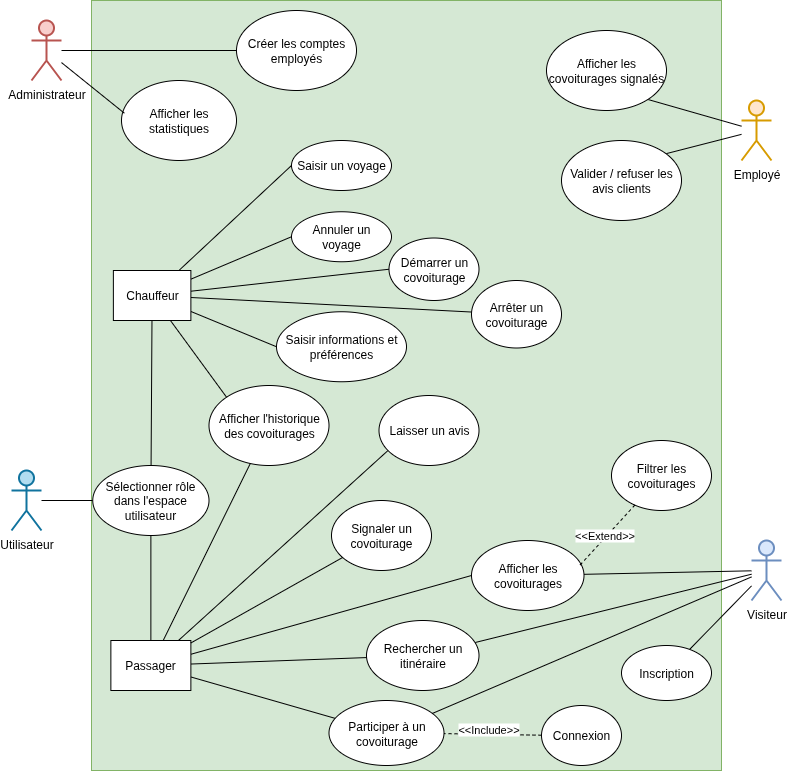

The diagram above was exported from draw.io. Its source (the exported page's mxGraphModel, read from the mxfile embedded in the PNG):
<mxGraphModel dx="2210" dy="759" grid="1" gridSize="10" guides="1" tooltips="1" connect="1" arrows="1" fold="1" page="1" pageScale="1" pageWidth="850" pageHeight="1100" math="0" shadow="0">
  <root>
    <mxCell id="0" />
    <mxCell id="1" parent="0" />
    <mxCell id="3539Zm8ED8rxFQERCbWV-19" value="" style="rounded=0;whiteSpace=wrap;html=1;fillColor=#d5e8d4;strokeColor=#82b366;" parent="1" vertex="1">
      <mxGeometry x="80" y="110" width="630" height="770" as="geometry" />
    </mxCell>
    <mxCell id="3539Zm8ED8rxFQERCbWV-50" style="rounded=0;orthogonalLoop=1;jettySize=auto;html=1;entryX=0;entryY=0.5;entryDx=0;entryDy=0;endArrow=none;endFill=0;" parent="1" source="3539Zm8ED8rxFQERCbWV-1" target="3539Zm8ED8rxFQERCbWV-10" edge="1">
      <mxGeometry relative="1" as="geometry" />
    </mxCell>
    <mxCell id="3539Zm8ED8rxFQERCbWV-1" value="Administrateur" style="shape=umlActor;verticalLabelPosition=bottom;verticalAlign=top;html=1;outlineConnect=0;fillColor=#f8cecc;strokeColor=#b85450;shadow=0;strokeWidth=2;" parent="1" vertex="1">
      <mxGeometry x="20" y="130" width="30" height="60" as="geometry" />
    </mxCell>
    <mxCell id="3539Zm8ED8rxFQERCbWV-21" value="" style="rounded=0;orthogonalLoop=1;jettySize=auto;html=1;endArrow=none;endFill=0;" parent="1" source="3539Zm8ED8rxFQERCbWV-4" target="3539Zm8ED8rxFQERCbWV-16" edge="1">
      <mxGeometry relative="1" as="geometry" />
    </mxCell>
    <mxCell id="3539Zm8ED8rxFQERCbWV-24" style="rounded=0;orthogonalLoop=1;jettySize=auto;html=1;endArrow=none;endFill=0;" parent="1" source="3539Zm8ED8rxFQERCbWV-4" target="3539Zm8ED8rxFQERCbWV-7" edge="1">
      <mxGeometry relative="1" as="geometry" />
    </mxCell>
    <mxCell id="3539Zm8ED8rxFQERCbWV-25" style="rounded=0;orthogonalLoop=1;jettySize=auto;html=1;endArrow=none;endFill=0;" parent="1" source="3539Zm8ED8rxFQERCbWV-4" target="3539Zm8ED8rxFQERCbWV-13" edge="1">
      <mxGeometry relative="1" as="geometry" />
    </mxCell>
    <mxCell id="3539Zm8ED8rxFQERCbWV-31" style="rounded=0;orthogonalLoop=1;jettySize=auto;html=1;endArrow=none;endFill=0;" parent="1" source="3539Zm8ED8rxFQERCbWV-4" target="3539Zm8ED8rxFQERCbWV-15" edge="1">
      <mxGeometry relative="1" as="geometry" />
    </mxCell>
    <mxCell id="3539Zm8ED8rxFQERCbWV-4" value="Visiteur" style="shape=umlActor;verticalLabelPosition=bottom;verticalAlign=top;html=1;outlineConnect=0;fillColor=#dae8fc;strokeColor=#6c8ebf;strokeWidth=2;" parent="1" vertex="1">
      <mxGeometry x="740" y="650" width="30" height="60" as="geometry" />
    </mxCell>
    <mxCell id="3539Zm8ED8rxFQERCbWV-63" style="rounded=0;orthogonalLoop=1;jettySize=auto;html=1;endArrow=none;endFill=0;" parent="1" source="3539Zm8ED8rxFQERCbWV-5" target="3539Zm8ED8rxFQERCbWV-38" edge="1">
      <mxGeometry relative="1" as="geometry" />
    </mxCell>
    <mxCell id="3539Zm8ED8rxFQERCbWV-5" value="Utilisateur" style="shape=umlActor;verticalLabelPosition=bottom;verticalAlign=top;html=1;outlineConnect=0;fillColor=#b1ddf0;strokeColor=#10739e;strokeWidth=2;" parent="1" vertex="1">
      <mxGeometry y="580" width="30" height="60" as="geometry" />
    </mxCell>
    <mxCell id="3539Zm8ED8rxFQERCbWV-32" style="rounded=0;orthogonalLoop=1;jettySize=auto;html=1;entryX=0;entryY=0.5;entryDx=0;entryDy=0;endArrow=none;endFill=0;" parent="1" source="3539Zm8ED8rxFQERCbWV-6" target="3539Zm8ED8rxFQERCbWV-12" edge="1">
      <mxGeometry relative="1" as="geometry" />
    </mxCell>
    <mxCell id="3539Zm8ED8rxFQERCbWV-33" style="rounded=0;orthogonalLoop=1;jettySize=auto;html=1;entryX=0;entryY=0.5;entryDx=0;entryDy=0;endArrow=none;endFill=0;" parent="1" source="3539Zm8ED8rxFQERCbWV-6" target="3539Zm8ED8rxFQERCbWV-11" edge="1">
      <mxGeometry relative="1" as="geometry" />
    </mxCell>
    <mxCell id="3539Zm8ED8rxFQERCbWV-6" value="Employé" style="shape=umlActor;verticalLabelPosition=bottom;verticalAlign=top;html=1;outlineConnect=0;fillColor=#ffe6cc;strokeColor=#d79b00;strokeWidth=2;" parent="1" vertex="1">
      <mxGeometry x="730" y="210" width="30" height="60" as="geometry" />
    </mxCell>
    <mxCell id="3539Zm8ED8rxFQERCbWV-7" value="Rechercher un itinéraire" style="ellipse;whiteSpace=wrap;html=1;" parent="1" vertex="1">
      <mxGeometry x="355" y="730" width="112.5" height="70" as="geometry" />
    </mxCell>
    <mxCell id="3539Zm8ED8rxFQERCbWV-8" value="Afficher les statistiques" style="ellipse;whiteSpace=wrap;html=1;" parent="1" vertex="1">
      <mxGeometry x="110" y="190" width="115" height="80" as="geometry" />
    </mxCell>
    <mxCell id="3539Zm8ED8rxFQERCbWV-10" value="Créer les comptes employés" style="ellipse;whiteSpace=wrap;html=1;" parent="1" vertex="1">
      <mxGeometry x="225" y="120" width="120" height="80" as="geometry" />
    </mxCell>
    <mxCell id="3539Zm8ED8rxFQERCbWV-11" value="Valider / refuser les avis clients" style="ellipse;whiteSpace=wrap;html=1;" parent="1" vertex="1">
      <mxGeometry x="550" y="250" width="120" height="80" as="geometry" />
    </mxCell>
    <mxCell id="3539Zm8ED8rxFQERCbWV-12" value="Afficher les covoiturages signalés" style="ellipse;whiteSpace=wrap;html=1;" parent="1" vertex="1">
      <mxGeometry x="535" y="140" width="120" height="80" as="geometry" />
    </mxCell>
    <mxCell id="3539Zm8ED8rxFQERCbWV-13" value="Afficher les covoiturages" style="ellipse;whiteSpace=wrap;html=1;" parent="1" vertex="1">
      <mxGeometry x="460" y="650" width="112.5" height="70" as="geometry" />
    </mxCell>
    <mxCell id="3539Zm8ED8rxFQERCbWV-14" value="Filtrer les covoiturages" style="ellipse;whiteSpace=wrap;html=1;" parent="1" vertex="1">
      <mxGeometry x="600" y="550" width="100" height="70" as="geometry" />
    </mxCell>
    <mxCell id="3539Zm8ED8rxFQERCbWV-15" value="Participer à un covoiturage" style="ellipse;whiteSpace=wrap;html=1;" parent="1" vertex="1">
      <mxGeometry x="317.5" y="810" width="115" height="65" as="geometry" />
    </mxCell>
    <mxCell id="3539Zm8ED8rxFQERCbWV-16" value="Inscription" style="ellipse;whiteSpace=wrap;html=1;" parent="1" vertex="1">
      <mxGeometry x="610" y="755" width="90" height="55" as="geometry" />
    </mxCell>
    <mxCell id="3539Zm8ED8rxFQERCbWV-26" style="rounded=0;orthogonalLoop=1;jettySize=auto;html=1;endArrow=none;endFill=0;dashed=1;" parent="1" source="3539Zm8ED8rxFQERCbWV-17" target="3539Zm8ED8rxFQERCbWV-15" edge="1">
      <mxGeometry relative="1" as="geometry" />
    </mxCell>
    <mxCell id="3539Zm8ED8rxFQERCbWV-27" value="&amp;lt;&amp;lt;Include&amp;gt;&amp;gt;" style="edgeLabel;html=1;align=center;verticalAlign=middle;resizable=0;points=[];" parent="3539Zm8ED8rxFQERCbWV-26" vertex="1" connectable="0">
      <mxGeometry x="0.1046" y="-5" relative="1" as="geometry">
        <mxPoint as="offset" />
      </mxGeometry>
    </mxCell>
    <mxCell id="3539Zm8ED8rxFQERCbWV-17" value="Connexion" style="ellipse;whiteSpace=wrap;html=1;" parent="1" vertex="1">
      <mxGeometry x="530" y="815" width="80" height="60" as="geometry" />
    </mxCell>
    <mxCell id="3539Zm8ED8rxFQERCbWV-29" style="rounded=0;orthogonalLoop=1;jettySize=auto;html=1;entryX=0.953;entryY=0.372;entryDx=0;entryDy=0;endArrow=none;endFill=0;dashed=1;entryPerimeter=0;" parent="1" source="3539Zm8ED8rxFQERCbWV-14" target="3539Zm8ED8rxFQERCbWV-13" edge="1">
      <mxGeometry relative="1" as="geometry" />
    </mxCell>
    <mxCell id="3539Zm8ED8rxFQERCbWV-36" value="&amp;lt;&amp;lt;Extend&amp;gt;&amp;gt;" style="edgeLabel;html=1;align=center;verticalAlign=middle;resizable=0;points=[];" parent="3539Zm8ED8rxFQERCbWV-29" vertex="1" connectable="0">
      <mxGeometry x="0.0269" y="-3" relative="1" as="geometry">
        <mxPoint as="offset" />
      </mxGeometry>
    </mxCell>
    <mxCell id="3539Zm8ED8rxFQERCbWV-65" style="rounded=0;orthogonalLoop=1;jettySize=auto;html=1;endArrow=none;endFill=0;" parent="1" source="3539Zm8ED8rxFQERCbWV-38" target="3539Zm8ED8rxFQERCbWV-42" edge="1">
      <mxGeometry relative="1" as="geometry" />
    </mxCell>
    <mxCell id="3539Zm8ED8rxFQERCbWV-66" style="rounded=0;orthogonalLoop=1;jettySize=auto;html=1;entryX=0.5;entryY=0;entryDx=0;entryDy=0;endArrow=none;endFill=0;" parent="1" source="3539Zm8ED8rxFQERCbWV-38" target="3539Zm8ED8rxFQERCbWV-43" edge="1">
      <mxGeometry relative="1" as="geometry" />
    </mxCell>
    <mxCell id="3539Zm8ED8rxFQERCbWV-38" value="Sélectionner rôle dans l'espace utilisateur" style="ellipse;whiteSpace=wrap;html=1;" parent="1" vertex="1">
      <mxGeometry x="81.25" y="575" width="116.25" height="70" as="geometry" />
    </mxCell>
    <mxCell id="3539Zm8ED8rxFQERCbWV-39" value="Saisir un voyage" style="ellipse;whiteSpace=wrap;html=1;" parent="1" vertex="1">
      <mxGeometry x="280" y="250" width="100" height="50" as="geometry" />
    </mxCell>
    <mxCell id="3539Zm8ED8rxFQERCbWV-40" value="Saisir informations et préférences" style="ellipse;whiteSpace=wrap;html=1;" parent="1" vertex="1">
      <mxGeometry x="265" y="421.25" width="130" height="70" as="geometry" />
    </mxCell>
    <mxCell id="3539Zm8ED8rxFQERCbWV-41" value="Afficher l'historique des covoiturages" style="ellipse;whiteSpace=wrap;html=1;" parent="1" vertex="1">
      <mxGeometry x="197.5" y="495" width="120" height="80" as="geometry" />
    </mxCell>
    <mxCell id="3539Zm8ED8rxFQERCbWV-49" style="rounded=0;orthogonalLoop=1;jettySize=auto;html=1;entryX=0;entryY=0.5;entryDx=0;entryDy=0;endArrow=none;endFill=0;" parent="1" source="3539Zm8ED8rxFQERCbWV-42" target="3539Zm8ED8rxFQERCbWV-40" edge="1">
      <mxGeometry relative="1" as="geometry" />
    </mxCell>
    <mxCell id="3539Zm8ED8rxFQERCbWV-56" style="rounded=0;orthogonalLoop=1;jettySize=auto;html=1;entryX=0;entryY=0.5;entryDx=0;entryDy=0;endArrow=none;endFill=0;" parent="1" source="3539Zm8ED8rxFQERCbWV-42" target="3539Zm8ED8rxFQERCbWV-39" edge="1">
      <mxGeometry relative="1" as="geometry" />
    </mxCell>
    <mxCell id="3539Zm8ED8rxFQERCbWV-57" style="rounded=0;orthogonalLoop=1;jettySize=auto;html=1;entryX=0;entryY=0.5;entryDx=0;entryDy=0;endArrow=none;endFill=0;" parent="1" source="3539Zm8ED8rxFQERCbWV-42" target="3539Zm8ED8rxFQERCbWV-54" edge="1">
      <mxGeometry relative="1" as="geometry" />
    </mxCell>
    <mxCell id="3539Zm8ED8rxFQERCbWV-70" style="rounded=0;orthogonalLoop=1;jettySize=auto;html=1;endArrow=none;endFill=0;" parent="1" source="3539Zm8ED8rxFQERCbWV-42" target="3539Zm8ED8rxFQERCbWV-69" edge="1">
      <mxGeometry relative="1" as="geometry" />
    </mxCell>
    <mxCell id="3539Zm8ED8rxFQERCbWV-71" style="rounded=0;orthogonalLoop=1;jettySize=auto;html=1;entryX=0;entryY=0.5;entryDx=0;entryDy=0;endArrow=none;endFill=0;" parent="1" source="3539Zm8ED8rxFQERCbWV-42" target="3539Zm8ED8rxFQERCbWV-68" edge="1">
      <mxGeometry relative="1" as="geometry" />
    </mxCell>
    <mxCell id="3539Zm8ED8rxFQERCbWV-74" style="rounded=0;orthogonalLoop=1;jettySize=auto;html=1;entryX=0;entryY=0;entryDx=0;entryDy=0;endArrow=none;endFill=0;" parent="1" source="3539Zm8ED8rxFQERCbWV-42" target="3539Zm8ED8rxFQERCbWV-41" edge="1">
      <mxGeometry relative="1" as="geometry" />
    </mxCell>
    <mxCell id="3539Zm8ED8rxFQERCbWV-42" value="Chauffeur" style="rounded=0;whiteSpace=wrap;html=1;" parent="1" vertex="1">
      <mxGeometry x="101.88" y="380" width="77.5" height="50" as="geometry" />
    </mxCell>
    <mxCell id="3539Zm8ED8rxFQERCbWV-52" style="rounded=0;orthogonalLoop=1;jettySize=auto;html=1;endArrow=none;endFill=0;" parent="1" source="3539Zm8ED8rxFQERCbWV-43" target="3539Zm8ED8rxFQERCbWV-15" edge="1">
      <mxGeometry relative="1" as="geometry" />
    </mxCell>
    <mxCell id="3539Zm8ED8rxFQERCbWV-58" style="rounded=0;orthogonalLoop=1;jettySize=auto;html=1;entryX=0.11;entryY=0.76;entryDx=0;entryDy=0;endArrow=none;endFill=0;entryPerimeter=0;" parent="1" source="3539Zm8ED8rxFQERCbWV-43" target="3539Zm8ED8rxFQERCbWV-51" edge="1">
      <mxGeometry relative="1" as="geometry" />
    </mxCell>
    <mxCell id="3539Zm8ED8rxFQERCbWV-60" style="rounded=0;orthogonalLoop=1;jettySize=auto;html=1;endArrow=none;endFill=0;" parent="1" source="3539Zm8ED8rxFQERCbWV-43" target="3539Zm8ED8rxFQERCbWV-7" edge="1">
      <mxGeometry relative="1" as="geometry" />
    </mxCell>
    <mxCell id="3539Zm8ED8rxFQERCbWV-61" style="rounded=0;orthogonalLoop=1;jettySize=auto;html=1;entryX=0;entryY=0.5;entryDx=0;entryDy=0;endArrow=none;endFill=0;" parent="1" source="3539Zm8ED8rxFQERCbWV-43" target="3539Zm8ED8rxFQERCbWV-13" edge="1">
      <mxGeometry relative="1" as="geometry" />
    </mxCell>
    <mxCell id="3539Zm8ED8rxFQERCbWV-75" style="rounded=0;orthogonalLoop=1;jettySize=auto;html=1;endArrow=none;endFill=0;" parent="1" source="3539Zm8ED8rxFQERCbWV-43" target="3539Zm8ED8rxFQERCbWV-41" edge="1">
      <mxGeometry relative="1" as="geometry" />
    </mxCell>
    <mxCell id="3539Zm8ED8rxFQERCbWV-43" value="Passager" style="rounded=0;whiteSpace=wrap;html=1;" parent="1" vertex="1">
      <mxGeometry x="99.36999999999999" y="750" width="80" height="50" as="geometry" />
    </mxCell>
    <mxCell id="3539Zm8ED8rxFQERCbWV-51" value="Laisser un avis" style="ellipse;whiteSpace=wrap;html=1;" parent="1" vertex="1">
      <mxGeometry x="367.5" y="505" width="100" height="70" as="geometry" />
    </mxCell>
    <mxCell id="3539Zm8ED8rxFQERCbWV-53" style="rounded=0;orthogonalLoop=1;jettySize=auto;html=1;entryX=0.025;entryY=0.409;entryDx=0;entryDy=0;entryPerimeter=0;endArrow=none;endFill=0;" parent="1" source="3539Zm8ED8rxFQERCbWV-1" target="3539Zm8ED8rxFQERCbWV-8" edge="1">
      <mxGeometry relative="1" as="geometry" />
    </mxCell>
    <mxCell id="3539Zm8ED8rxFQERCbWV-54" value="Annuler un voyage" style="ellipse;whiteSpace=wrap;html=1;" parent="1" vertex="1">
      <mxGeometry x="280" y="321.25" width="100" height="50" as="geometry" />
    </mxCell>
    <mxCell id="3539Zm8ED8rxFQERCbWV-68" value="Démarrer un covoiturage" style="ellipse;whiteSpace=wrap;html=1;" parent="1" vertex="1">
      <mxGeometry x="377.5" y="347.5" width="90" height="62.5" as="geometry" />
    </mxCell>
    <mxCell id="3539Zm8ED8rxFQERCbWV-69" value="Arrêter un covoiturage" style="ellipse;whiteSpace=wrap;html=1;" parent="1" vertex="1">
      <mxGeometry x="460" y="390" width="90" height="67.5" as="geometry" />
    </mxCell>
    <mxCell id="3539Zm8ED8rxFQERCbWV-72" value="Signaler un covoiturage" style="ellipse;whiteSpace=wrap;html=1;" parent="1" vertex="1">
      <mxGeometry x="320" y="610" width="100" height="70" as="geometry" />
    </mxCell>
    <mxCell id="3539Zm8ED8rxFQERCbWV-73" style="rounded=0;orthogonalLoop=1;jettySize=auto;html=1;endArrow=none;endFill=0;" parent="1" source="3539Zm8ED8rxFQERCbWV-43" target="3539Zm8ED8rxFQERCbWV-72" edge="1">
      <mxGeometry relative="1" as="geometry" />
    </mxCell>
  </root>
</mxGraphModel>